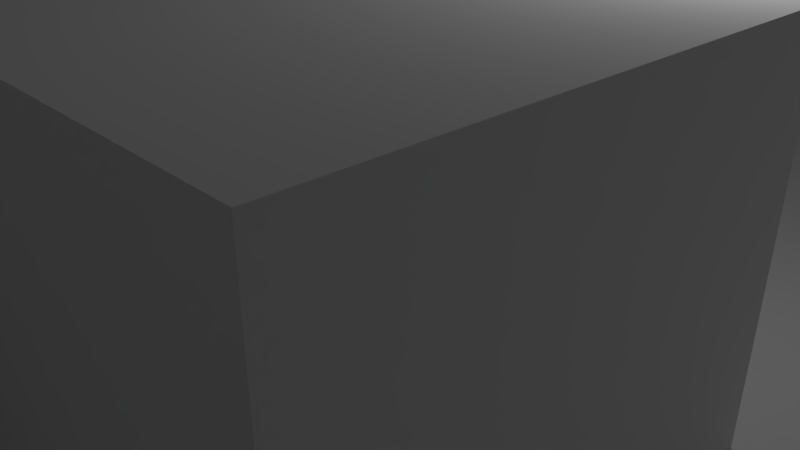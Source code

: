# Source: level02.blend  (saved by Blender 2.79.0; exported with 4.5.12 LTS)
import bpy
from mathutils import Matrix  # noqa: F401  (used for matrix-valued properties, if any)

bpy.ops.wm.read_factory_settings(use_empty=True)
scene = bpy.context.scene
scene.name = 'Scene'

# ---- collections
col_collection_1 = bpy.data.collections.new('Collection 1'); scene.collection.children.link(col_collection_1)

# ---- world
world_world = bpy.data.worlds.new('World'); scene.world = world_world
world_world.color = (0.05088, 0.05088, 0.05088)
world_world.use_sun_shadow = False
world_world.sun_shadow_jitter_overblur = 0.0
world_world.cycles.sampling_method = 'MANUAL'

# ---- cameras
cam_camera = bpy.data.cameras.new('Camera')
cam_camera.clip_end = 100.0
cam_camera.lens = 35.0
cam_camera.sensor_width = 32.0
cam_camera.sensor_height = 18.0
cam_camera.ortho_scale = 7.314
cam_camera.dof.focus_distance = 0.0
cam_camera.dof.aperture_fstop = 128.0

# ---- lights
light_lamp = bpy.data.lights.new('Lamp', 'POINT')
light_lamp.transmission_factor = 0.0
light_lamp.cutoff_distance = 30.0
light_lamp.energy = 100.0
light_lamp.shadow_buffer_clip_start = 1.001
light_lamp.shadow_soft_size = 0.1
light_lamp.shadow_maximum_resolution = 0.006
light_lamp.use_absolute_resolution = True

# ---- meshes
me_plane = bpy.data.meshes.new('Plane')
me_plane.from_pydata([(-25.0, -25.0, 4.0), (25.0, -25.0, 4.0), (-25.0, 25.0, 4.0), (25.0, 25.0, 4.0), (-25.0, 20.0, 4.0), (-25.0, 15.0, 4.0), (-25.0, 10.0, 4.0), (-25.0, 5.0, 4.0), (-25.0, 0.0, 4.0), (-25.0, -5.0, 4.0), (-25.0, -10.0, 4.0), (-25.0, -15.0, 4.0), (-25.0, -20.0, 4.0), (-20.0, -25.0, 4.0), (-15.0, -25.0, 4.0), (-10.0, -25.0, 4.0), (-5.0, -25.0, 4.0), (0.0, -25.0, 4.0), (5.0, -25.0, 4.0), (10.0, -25.0, 4.0), (15.0, -25.0, 4.0), (20.0, -25.0, 4.0), (25.0, -20.0, 4.0), (25.0, -15.0, 4.0), (25.0, -10.0, 4.0), (25.0, -5.0, 4.0), (25.0, 0.0, 4.0), (25.0, 5.0, 4.0), (25.0, 10.0, 4.0), (25.0, 15.0, 4.0), (25.0, 20.0, 4.0), (20.0, 25.0, 4.0), (15.0, 25.0, 4.0), (10.0, 25.0, 4.0), (5.0, 25.0, 4.0), (0.0, 25.0, 4.0), (-5.0, 25.0, 4.0), (-10.0, 25.0, 4.0), (-15.0, 25.0, 4.0), (-20.0, 25.0, 4.0), (-20.0, -10.0, 4.0), (-20.0, -5.0, 4.0), (-20.0, 0.0, 4.0), (-20.0, 5.0, 4.0), (-20.0, 10.0, 4.0), (-20.0, 15.0, 4.0), (-20.0, 20.0, 4.0), (-15.0, -10.0, 4.0), (-15.0, -5.0, 4.0), (-15.0, 10.0, 4.0), (-15.0, 15.0, 4.0), (-10.0, -20.0, 4.0), (-10.0, -15.0, 4.0), (-10.0, -10.0, 4.0), (-10.0, -5.0, 4.0), (-10.0, 10.0, 4.0), (-10.0, 15.0, 4.0), (-5.0, -20.0, 4.0), (-5.0, -15.0, 4.0), (-5.0, -10.0, 4.0), (-5.0, -5.0, 4.0), (-5.0, 0.0, 4.0), (-5.0, 5.0, 4.0), (-5.0, 10.0, 4.0), (-5.0, 15.0, 4.0), (-5.0, 20.0, 4.0), (0.0, -20.0, 4.0), (0.0, -15.0, 4.0), (0.0, -10.0, 4.0), (0.0, -5.0, 4.0), (0.0, 0.0, 4.0), (0.0, 5.0, 4.0), (0.0, 10.0, 4.0), (0.0, 15.0, 4.0), (0.0, 20.0, 4.0), (5.0, -5.0, 4.0), (5.0, 0.0, 4.0), (5.0, 5.0, 4.0), (5.0, 10.0, 4.0), (10.0, -5.0, 4.0), (10.0, 0.0, 4.0), (10.0, 5.0, 4.0), (10.0, 10.0, 4.0), (15.0, -5.0, 4.0), (15.0, 0.0, 4.0), (15.0, 5.0, 4.0), (15.0, 10.0, 4.0), (15.0, 15.0, 4.0), (15.0, 20.0, 4.0), (20.0, -5.0, 4.0), (20.0, 0.0, 4.0), (20.0, 5.0, 4.0), (20.0, 10.0, 4.0), (20.0, 15.0, 4.0), (20.0, 20.0, 4.0), (-25.0, -20.0, -0.05717), (-25.0, -25.0, -0.05717), (20.0, -25.0, -0.05717), (25.0, -25.0, -0.05717), (-25.0, -10.0, -0.05717), (-25.0, -15.0, -0.05717), (-20.0, -25.0, -0.05717), (-15.0, -25.0, -0.05717), (-10.0, -25.0, -0.05717), (0.0, -25.0, -0.05717), (5.0, -25.0, -0.05717), (10.0, -25.0, -0.05717), (15.0, -25.0, -0.05717), (25.0, -20.0, -0.05717), (25.0, -15.0, -0.05717), (25.0, -10.0, -0.05717), (25.0, -5.0, -0.05717), (25.0, 0.0, -0.05717), (25.0, 5.0, -0.05717), (25.0, 10.0, -0.05717), (25.0, 15.0, -0.05717), (25.0, 20.0, -0.05717), (15.0, 25.0, -0.05717), (10.0, 25.0, -0.05717), (5.0, 25.0, -0.05717), (0.0, 25.0, -0.05717), (-5.0, 25.0, -0.05717), (-10.0, 25.0, -0.05717), (-15.0, 25.0, -0.05717), (-20.0, 25.0, -0.05717), (-20.0, 20.0, -0.05717), (-20.0, -20.0, -0.05717), (-20.0, -15.0, -0.05717), (-20.0, -10.0, -0.05717), (-20.0, -5.0, -0.05717), (-20.0, 0.0, -0.05717), (-20.0, 5.0, -0.05717), (-20.0, 10.0, -0.05717), (-20.0, 15.0, -0.05717), (-15.0, 20.0, -0.05717), (-15.0, -20.0, -0.05717), (-15.0, -15.0, -0.05717), (-15.0, -10.0, -0.05717), (-15.0, -5.0, -0.05717), (-15.0, 0.0, -0.05717), (-15.0, 5.0, -0.05717), (-15.0, 10.0, -0.05717), (-15.0, 15.0, -0.05717), (-10.0, 20.0, -0.05717), (-10.0, -20.0, -0.05717), (-10.0, -15.0, -0.05717), (-10.0, -10.0, -0.05717), (-10.0, -5.0, -0.05717), (-10.0, 0.0, -0.05717), (-10.0, 5.0, -0.05717), (-10.0, 10.0, -0.05717), (-10.0, 15.0, -0.05717), (-5.0, 20.0, -0.05717), (-5.0, -5.0, -0.05717), (-5.0, 0.0, -0.05717), (-5.0, 5.0, -0.05717), (-5.0, 10.0, -0.05717), (-5.0, 15.0, -0.05717), (0.0, 20.0, -0.05717), (0.0, -20.0, -0.05717), (0.0, -15.0, -0.05717), (0.0, -10.0, -0.05717), (0.0, -5.0, -0.05717), (0.0, 0.0, -0.05717), (0.0, 5.0, -0.05717), (0.0, 10.0, -0.05717), (0.0, 15.0, -0.05717), (5.0, 20.0, -0.05717), (5.0, -20.0, -0.05717), (5.0, -15.0, -0.05717), (5.0, -10.0, -0.05717), (5.0, -5.0, -0.05717), (5.0, 0.0, -0.05717), (5.0, 5.0, -0.05717), (5.0, 10.0, -0.05717), (5.0, 15.0, -0.05717), (10.0, 20.0, -0.05717), (10.0, -20.0, -0.05717), (10.0, -15.0, -0.05717), (10.0, -10.0, -0.05717), (10.0, -5.0, -0.05717), (10.0, 0.0, -0.05717), (10.0, 5.0, -0.05717), (10.0, 10.0, -0.05717), (10.0, 15.0, -0.05717), (15.0, 20.0, -0.05717), (15.0, -20.0, -0.05717), (15.0, -15.0, -0.05717), (15.0, -10.0, -0.05717), (15.0, -5.0, -0.05717), (15.0, 0.0, -0.05717), (15.0, 5.0, -0.05717), (15.0, 10.0, -0.05717), (15.0, 15.0, -0.05717), (20.0, -20.0, -0.05717), (20.0, -15.0, -0.05717), (20.0, -10.0, -0.05717), (20.0, -5.0, -0.05717), (20.0, 0.0, -0.05717), (20.0, 5.0, -0.05717), (20.0, 10.0, -0.05717), (20.0, 15.0, -0.05717), (20.0, 20.0, -0.05717)], [], [(94, 30, 3, 31), (4, 46, 39, 2), (50, 56, 151, 142), (91, 85, 191, 199), (93, 92, 200, 201), (65, 74, 35, 36), (22, 23, 109, 108), (55, 49, 141, 150), (46, 45, 133, 125), (88, 94, 31, 32), (60, 61, 154, 153), (84, 90, 198, 190), (92, 91, 199, 200), (10, 40, 41, 9), (9, 41, 42, 8), (8, 42, 43, 7), (7, 43, 44, 6), (6, 44, 45, 5), (5, 45, 46, 4), (1, 22, 108, 98), (70, 76, 172, 163), (89, 83, 189, 197), (20, 21, 97, 107), (44, 43, 131, 132), (75, 69, 162, 171), (19, 20, 107, 106), (44, 49, 50, 45), (48, 54, 147, 138), (43, 42, 130, 131), (18, 19, 106, 105), (53, 47, 137, 146), (47, 53, 54, 48), (42, 41, 129, 130), (77, 78, 174, 173), (17, 18, 105, 104), (49, 55, 56, 50), (41, 40, 128, 129), (15, 16, 57, 51), (51, 57, 58, 52), (52, 58, 59, 53), (53, 59, 60, 54), (65, 36, 121, 152), (76, 75, 171, 172), (56, 55, 150, 151), (82, 86, 192, 183), (14, 15, 103, 102), (16, 17, 66, 57), (57, 66, 67, 58), (58, 67, 68, 59), (59, 68, 69, 60), (60, 69, 70, 61), (45, 50, 142, 133), (62, 71, 72, 63), (63, 72, 73, 64), (64, 73, 74, 65), (13, 14, 102, 101), (49, 44, 132, 141), (39, 46, 125, 124), (71, 62, 155, 164), (69, 75, 76, 70), (86, 87, 193, 192), (0, 13, 101, 96), (38, 39, 124, 123), (61, 70, 163, 154), (83, 79, 180, 189), (11, 12, 95, 100), (37, 38, 123, 122), (85, 84, 190, 191), (10, 11, 100, 99), (36, 37, 122, 121), (77, 81, 82, 78), (52, 53, 146, 145), (74, 73, 166, 158), (51, 52, 145, 144), (73, 72, 165, 166), (30, 94, 202, 116), (34, 35, 120, 119), (79, 83, 84, 80), (80, 84, 85, 81), (81, 85, 86, 82), (15, 51, 144, 103), (72, 71, 164, 165), (33, 34, 119, 118), (32, 33, 118, 117), (78, 82, 183, 174), (81, 77, 173, 182), (83, 89, 90, 84), (69, 68, 161, 162), (85, 91, 92, 86), (86, 92, 93, 87), (90, 26, 112, 198), (88, 32, 117, 185), (68, 67, 160, 161), (25, 89, 197, 111), (29, 30, 116, 115), (89, 25, 26, 90), (67, 66, 159, 160), (28, 29, 115, 114), (54, 60, 153, 147), (66, 17, 104, 159), (125, 134, 123, 124), (134, 143, 122, 123), (143, 152, 121, 122), (158, 167, 119, 120), (167, 176, 118, 119), (176, 185, 117, 118), (96, 101, 126, 95), (95, 126, 127, 100), (100, 127, 128, 99), (101, 102, 135, 126), (126, 135, 136, 127), (127, 136, 137, 128), (128, 137, 138, 129), (129, 138, 139, 130), (130, 139, 140, 131), (131, 140, 141, 132), (133, 142, 134, 125), (102, 103, 144, 135), (135, 144, 145, 136), (136, 145, 146, 137), (138, 147, 148, 139), (139, 148, 149, 140), (140, 149, 150, 141), (142, 151, 143, 134), (147, 153, 154, 148), (148, 154, 155, 149), (149, 155, 156, 150), (150, 156, 157, 151), (151, 157, 152, 143), (154, 163, 164, 155), (104, 105, 168, 159), (159, 168, 169, 160), (160, 169, 170, 161), (161, 170, 171, 162), (163, 172, 173, 164), (164, 173, 174, 165), (165, 174, 175, 166), (166, 175, 167, 158), (105, 106, 177, 168), (168, 177, 178, 169), (169, 178, 179, 170), (170, 179, 180, 171), (171, 180, 181, 172), (172, 181, 182, 173), (174, 183, 184, 175), (175, 184, 176, 167), (106, 107, 186, 177), (177, 186, 187, 178), (178, 187, 188, 179), (179, 188, 189, 180), (183, 192, 193, 184), (184, 193, 185, 176), (107, 97, 194, 186), (186, 194, 195, 187), (187, 195, 196, 188), (188, 196, 197, 189), (190, 198, 199, 191), (193, 201, 202, 185), (97, 98, 108, 194), (194, 108, 109, 195), (195, 109, 110, 196), (196, 110, 111, 197), (198, 112, 113, 199), (199, 113, 114, 200), (200, 114, 115, 201), (201, 115, 116, 202), (23, 24, 110, 109), (62, 63, 156, 155), (24, 25, 111, 110), (87, 93, 201, 193), (63, 64, 157, 156), (12, 0, 96, 95), (79, 80, 181, 180), (94, 88, 185, 202), (64, 65, 152, 157), (26, 27, 113, 112), (40, 10, 99, 128), (21, 1, 98, 97), (80, 81, 182, 181), (35, 74, 158, 120), (47, 48, 138, 137), (27, 28, 114, 113)])
me_plane.polygons.foreach_set('use_smooth', [True] * 182)
me_plane.use_remesh_preserve_volume = False
me_plane.use_remesh_preserve_attributes = False
me_plane.use_mirror_vertex_groups = False
me_plane.update()

# ---- objects
ob_plane = bpy.data.objects.new('Plane', me_plane)
ob_lamp = bpy.data.objects.new('Lamp', light_lamp)
ob_camera = bpy.data.objects.new('Camera', cam_camera)

# ---- transforms, parenting, visibility, modifiers, constraints
ob_plane.location = (0.0, 0.0, 0.0)
ob_plane.lineart.crease_threshold = 0.0
_m = ob_plane.modifiers.new('EdgeSplit', 'EDGE_SPLIT')
ob_lamp.location = (4.076, 1.005, 5.904)
ob_lamp.rotation_euler = (0.6503, 0.05522, 1.866)
ob_lamp.lock_rotations_4d = False
ob_lamp.empty_display_type = 'ARROWS'
ob_lamp.color = (0.0, 0.0, 0.0, 0.0)
ob_lamp.lineart.crease_threshold = 0.0
ob_camera.location = (7.481, -6.508, 5.344)
ob_camera.rotation_euler = (1.109, 0.0, 0.8149)
ob_camera.lock_rotations_4d = False
ob_camera.empty_display_type = 'ARROWS'
ob_camera.color = (0.0, 0.0, 0.0, 0.0)
ob_camera.display_type = 'WIRE'
ob_camera.lineart.crease_threshold = 0.0

# ---- collection membership
col_collection_1.objects.link(ob_plane)
col_collection_1.objects.link(ob_lamp)
col_collection_1.objects.link(ob_camera)

# ---- scene / render settings (as saved in the file)
scene.camera = ob_camera
scene.frame_start = 1; scene.frame_end = 250; scene.frame_set(1)
scene.render.engine = 'BLENDER_EEVEE_NEXT'
scene.render.resolution_percentage = 50
scene.render.dither_intensity = 0.0
scene.cycles.use_denoising = False
scene.cycles.samples = 128
scene.cycles.sampling_pattern = 'TABULATED_SOBOL'
scene.cycles.use_adaptive_sampling = False
scene.cycles.use_light_tree = False
scene.cycles.blur_glossy = 0.0
scene.cycles.sample_clamp_indirect = 0.0
scene.view_settings.view_transform = 'Standard'
bpy.context.view_layer.update()

